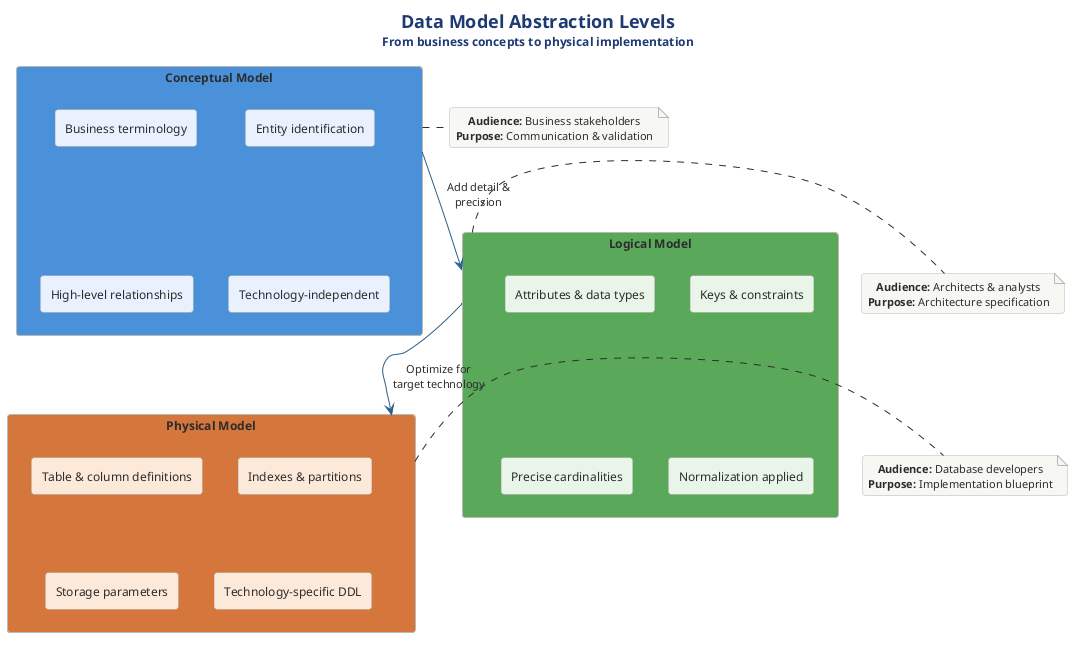

The diagram above was rendered by PlantUML. Its source (embedded in the PNG):
@startuml 01-abstraction-levels
!include ../../../../../../tooling/styles/plantuml/structural/component-diagram-style.iuml

!define ACCENT #4A90D9
!define LIGHT #E8F0FE
!define MID #A8C8E8
!define DARK #2C5F8A
!define GRAY #F5F5F5
!define BORDER #3A3A3A

title <size:18><b>Data Model Abstraction Levels</b></size>\n<size:12>From business concepts to physical implementation</size>

rectangle "**Conceptual Model**" as CM ACCENT {
  rectangle "Business terminology" as C1 LIGHT
  rectangle "Entity identification" as C2 LIGHT
  rectangle "High-level relationships" as C3 LIGHT
  rectangle "Technology-independent" as C4 LIGHT
}

rectangle "**Logical Model**" as LM #5BA85B {
  rectangle "Attributes & data types" as L1 #E8F5E8
  rectangle "Keys & constraints" as L2 #E8F5E8
  rectangle "Precise cardinalities" as L3 #E8F5E8
  rectangle "Normalization applied" as L4 #E8F5E8
}

rectangle "**Physical Model**" as PM #D4763C {
  rectangle "Table & column definitions" as P1 #FDE8D8
  rectangle "Indexes & partitions" as P2 #FDE8D8
  rectangle "Storage parameters" as P3 #FDE8D8
  rectangle "Technology-specific DDL" as P4 #FDE8D8
}

CM -[DARK]-> LM : "  Add detail &\n  precision  "
LM -[DARK]-> PM : "  Optimize for\n  target technology  "

note right of CM
  **Audience:** Business stakeholders
  **Purpose:** Communication & validation
end note

note right of LM
  **Audience:** Architects & analysts
  **Purpose:** Architecture specification
end note

note right of PM
  **Audience:** Database developers
  **Purpose:** Implementation blueprint
end note

@enduml